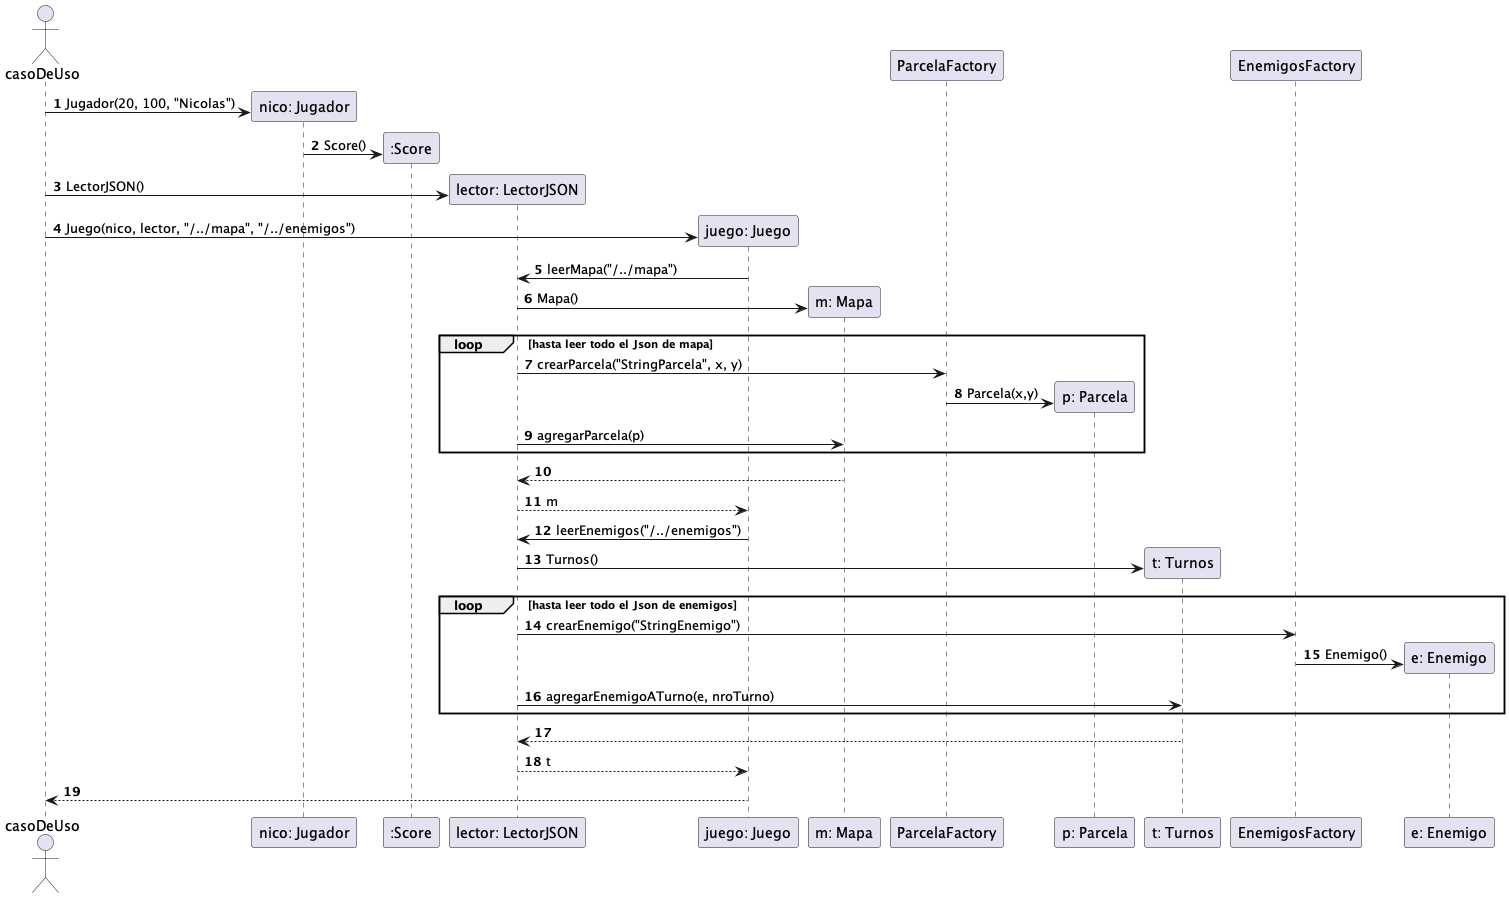

The diagram above was rendered by PlantUML. Its source (embedded in the PNG):
@startuml

autonumber

actor casoDeUso

create "nico: Jugador"
casoDeUso -> "nico: Jugador": Jugador(20, 100, "Nicolas")

create ":Score"
"nico: Jugador" -> ":Score" : Score()

create "lector: LectorJSON"
casoDeUso -> "lector: LectorJSON": LectorJSON()

create "juego: Juego"
casoDeUso -> "juego: Juego": Juego(nico, lector, "/../mapa", "/../enemigos")

"juego: Juego" -> "lector: LectorJSON" : leerMapa("/../mapa")

create "m: Mapa"
"lector: LectorJSON" -> "m: Mapa": Mapa()

loop hasta leer todo el Json de mapa
"lector: LectorJSON" -> ParcelaFactory: crearParcela("StringParcela", x, y)

create "p: Parcela"
ParcelaFactory -> "p: Parcela": Parcela(x,y)

"lector: LectorJSON" -> "m: Mapa": agregarParcela(p)
end

"lector: LectorJSON" <-- "m: Mapa"
"lector: LectorJSON" --> "juego: Juego" : m


"juego: Juego" -> "lector: LectorJSON" : leerEnemigos("/../enemigos")

create "t: Turnos"
"lector: LectorJSON" -> "t: Turnos": Turnos()

loop hasta leer todo el Json de enemigos
"lector: LectorJSON" -> EnemigosFactory: crearEnemigo("StringEnemigo")

create "e: Enemigo"
EnemigosFactory -> "e: Enemigo": Enemigo()
"lector: LectorJSON" -> "t: Turnos": agregarEnemigoATurno(e, nroTurno)
end

"lector: LectorJSON" <-- "t: Turnos"
"lector: LectorJSON" --> "juego: Juego" : t

"juego: Juego" --> casoDeUso

@enduml